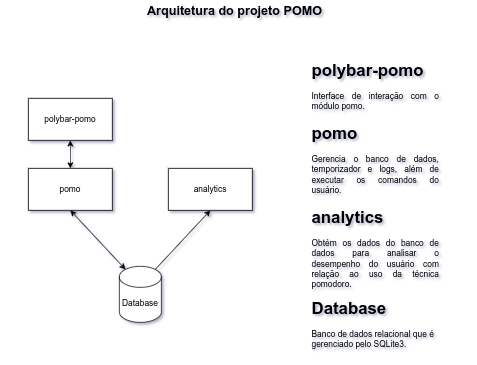

The diagram above was exported from draw.io. Its source (the exported page's mxGraphModel, read from the mxfile embedded in the PNG):
<mxGraphModel dx="1177" dy="554" grid="1" gridSize="10" guides="1" tooltips="1" connect="1" arrows="1" fold="1" page="1" pageScale="1" pageWidth="850" pageHeight="1100" math="0" shadow="0">
  <root>
    <mxCell id="0" />
    <mxCell id="1" parent="0" />
    <mxCell id="3X0-KJs1BlrbOJaTRUOK-1" value="Database" style="shape=cylinder3;whiteSpace=wrap;html=1;boundedLbl=1;backgroundOutline=1;size=15;" parent="1" vertex="1">
      <mxGeometry x="210" y="430" width="60" height="80" as="geometry" />
    </mxCell>
    <mxCell id="3X0-KJs1BlrbOJaTRUOK-2" value="pomo" style="rounded=0;whiteSpace=wrap;html=1;" parent="1" vertex="1">
      <mxGeometry x="80" y="290" width="120" height="60" as="geometry" />
    </mxCell>
    <mxCell id="3X0-KJs1BlrbOJaTRUOK-3" value="polybar-pomo" style="rounded=0;whiteSpace=wrap;html=1;" parent="1" vertex="1">
      <mxGeometry x="80" y="190" width="120" height="60" as="geometry" />
    </mxCell>
    <mxCell id="3X0-KJs1BlrbOJaTRUOK-4" value="analytics" style="rounded=0;whiteSpace=wrap;html=1;" parent="1" vertex="1">
      <mxGeometry x="280" y="290" width="120" height="60" as="geometry" />
    </mxCell>
    <mxCell id="3X0-KJs1BlrbOJaTRUOK-5" value="" style="endArrow=classic;startArrow=classic;html=1;rounded=0;entryX=0.5;entryY=1;entryDx=0;entryDy=0;exitX=0.145;exitY=0;exitDx=0;exitDy=4.35;exitPerimeter=0;" parent="1" source="3X0-KJs1BlrbOJaTRUOK-1" target="3X0-KJs1BlrbOJaTRUOK-2" edge="1">
      <mxGeometry width="50" height="50" relative="1" as="geometry">
        <mxPoint x="400" y="560" as="sourcePoint" />
        <mxPoint x="450" y="510" as="targetPoint" />
      </mxGeometry>
    </mxCell>
    <mxCell id="3X0-KJs1BlrbOJaTRUOK-6" value="" style="endArrow=classic;startArrow=classic;html=1;rounded=0;entryX=0.5;entryY=1;entryDx=0;entryDy=0;exitX=0.5;exitY=0;exitDx=0;exitDy=0;" parent="1" source="3X0-KJs1BlrbOJaTRUOK-2" target="3X0-KJs1BlrbOJaTRUOK-3" edge="1">
      <mxGeometry width="50" height="50" relative="1" as="geometry">
        <mxPoint x="400" y="560" as="sourcePoint" />
        <mxPoint x="450" y="510" as="targetPoint" />
      </mxGeometry>
    </mxCell>
    <mxCell id="3X0-KJs1BlrbOJaTRUOK-7" value="" style="endArrow=classic;html=1;rounded=0;entryX=0.5;entryY=1;entryDx=0;entryDy=0;exitX=0.855;exitY=0;exitDx=0;exitDy=4.35;exitPerimeter=0;" parent="1" source="3X0-KJs1BlrbOJaTRUOK-1" target="3X0-KJs1BlrbOJaTRUOK-4" edge="1">
      <mxGeometry width="50" height="50" relative="1" as="geometry">
        <mxPoint x="400" y="560" as="sourcePoint" />
        <mxPoint x="450" y="510" as="targetPoint" />
      </mxGeometry>
    </mxCell>
    <mxCell id="3X0-KJs1BlrbOJaTRUOK-8" value="&lt;h1&gt;polybar-pomo&lt;/h1&gt;&lt;p style=&quot;text-align: justify;&quot;&gt;Interface de interação com o módulo pomo.&lt;/p&gt;" style="text;html=1;spacing=5;spacingTop=-20;whiteSpace=wrap;overflow=hidden;rounded=0;" parent="1" vertex="1">
      <mxGeometry x="480" y="130" width="190" height="80" as="geometry" />
    </mxCell>
    <mxCell id="3X0-KJs1BlrbOJaTRUOK-9" value="&lt;h1&gt;&lt;span style=&quot;background-color: initial;&quot;&gt;pomo&lt;/span&gt;&lt;/h1&gt;&lt;div style=&quot;text-align: justify;&quot;&gt;Gerencia o banco de dados, temporizador e logs, além de executar os comandos do usuário.&lt;/div&gt;" style="text;html=1;spacing=5;spacingTop=-20;whiteSpace=wrap;overflow=hidden;rounded=0;" parent="1" vertex="1">
      <mxGeometry x="480" y="220" width="190" height="110" as="geometry" />
    </mxCell>
    <mxCell id="3X0-KJs1BlrbOJaTRUOK-10" value="&lt;h1&gt;&lt;span style=&quot;background-color: initial;&quot;&gt;analytics&lt;/span&gt;&lt;/h1&gt;&lt;div style=&quot;text-align: justify;&quot;&gt;Obtém os dados do banco de dados para analisar o desempenho do usuário com relação ao uso da técnica pomodoro.&lt;/div&gt;" style="text;html=1;spacing=5;spacingTop=-20;whiteSpace=wrap;overflow=hidden;rounded=0;" parent="1" vertex="1">
      <mxGeometry x="480" y="340" width="190" height="130" as="geometry" />
    </mxCell>
    <mxCell id="3X0-KJs1BlrbOJaTRUOK-12" value="&lt;h1&gt;&lt;span style=&quot;background-color: initial;&quot;&gt;Database&lt;/span&gt;&lt;/h1&gt;&lt;div&gt;Banco de dados relacional que é gerenciado pelo SQLite3.&lt;/div&gt;" style="text;html=1;spacing=5;spacingTop=-20;whiteSpace=wrap;overflow=hidden;rounded=0;" parent="1" vertex="1">
      <mxGeometry x="480" y="470" width="190" height="90" as="geometry" />
    </mxCell>
    <mxCell id="5yLqyJmOST3uq-BGtsD--1" value="&lt;font style=&quot;font-size: 18px;&quot;&gt;&lt;b&gt;Arquitetura do projeto POMO&lt;/b&gt;&lt;/font&gt;" style="text;html=1;strokeColor=none;fillColor=none;align=center;verticalAlign=middle;whiteSpace=wrap;rounded=0;" vertex="1" parent="1">
      <mxGeometry x="40" y="50" width="670" height="30" as="geometry" />
    </mxCell>
  </root>
</mxGraphModel>